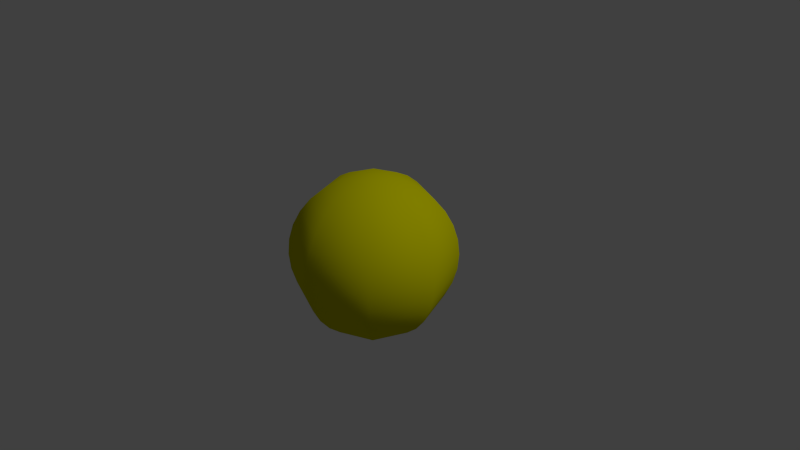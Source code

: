 # Source: pinball_004.blend  (saved by Blender 2.65.0; exported with 4.5.12 LTS)
import bpy
from mathutils import Matrix  # noqa: F401  (used for matrix-valued properties, if any)

bpy.ops.wm.read_factory_settings(use_empty=True)
scene = bpy.context.scene
scene.name = 'Scene'

# ---- collections
col_collection_1 = bpy.data.collections.new('Collection 1'); scene.collection.children.link(col_collection_1)

# ---- materials (node trees are filled in below, after node groups)
mat_material_001 = bpy.data.materials.new('Material.001')
mat_material_001.alpha_threshold = 0.0
mat_material_001.use_transparent_shadow = False
mat_material_001.diffuse_color = (0.5815, 0.5627, 0.0, 1.0)
mat_material_001.roughness = 0.5
mat_material_001.specular_intensity = 1.0
mat_material_001.line_color = (0.0, 0.0, 0.0, 1.0)

# ---- material node trees

# ---- world
world_world = bpy.data.worlds.new('World'); scene.world = world_world
world_world.color = (0.05088, 0.05088, 0.05088)
world_world.use_sun_shadow = False
world_world.sun_shadow_jitter_overblur = 0.0
world_world.cycles.sampling_method = 'MANUAL'
world_world.cycles.sample_map_resolution = 256

# ---- cameras
cam_camera = bpy.data.cameras.new('Camera')
cam_camera.clip_end = 100.0
cam_camera.lens = 35.0
cam_camera.sensor_width = 32.0
cam_camera.sensor_height = 18.0
cam_camera.ortho_scale = 7.314
cam_camera.dof.focus_distance = 0.0
cam_camera.dof.aperture_fstop = 128.0

# ---- lights
light_lamp = bpy.data.lights.new('Lamp', 'SUN')
light_lamp.transmission_factor = 0.0
light_lamp.cutoff_distance = 30.0
light_lamp.angle = 0.1993
light_lamp.energy = 1.0
light_lamp.shadow_buffer_clip_start = 1.001
light_lamp.shadow_soft_size = 0.1
light_lamp.shadow_cascade_max_distance = 1000.0
light_lamp.cycles.use_multiple_importance_sampling = False

# ---- meshes
me_pinball = bpy.data.meshes.new('Pinball')
me_pinball.from_pydata([(-0.6111, 0.0, 0.9146), (-0.7778, 0.0, 0.7778), (-1.016, 0.0, 0.421), (-1.079, 0.0, 0.2146), (-1.1, 0.0, 8.305e-08), (-1.079, 0.0, -0.2146), (-1.016, 0.0, -0.421), (-0.9146, 0.0, -0.6111), (-0.7778, 0.0, -0.7778), (-0.6111, 0.0, -0.9146), (-0.421, 0.0, -1.016), (-0.1517, 0.1517, 1.079), (-0.2977, 0.2977, 1.016), (-0.4321, 0.4321, 0.9146), (-0.55, 0.55, 0.7778), (-0.6467, 0.6467, 0.6111), (-0.7186, 0.7186, 0.421), (-0.7629, 0.7629, 0.2146), (-0.7778, 0.7778, 1.192e-07), (-0.7629, 0.7629, -0.2146), (-0.7186, 0.7186, -0.421), (-0.6467, 0.6467, -0.6111), (-0.55, 0.55, -0.7778), (-0.4321, 0.4321, -0.9146), (-0.2977, 0.2977, -1.016), (-0.1517, 0.1517, -1.079), (3.584e-07, 0.0, -1.1), (3.78e-07, 0.2146, 1.079), (3.972e-07, 0.421, 1.016), (4.053e-07, 0.6111, 0.9146), (4.334e-07, 0.7778, 0.7778), (4.391e-07, 0.9146, 0.6111), (4.434e-07, 1.016, 0.421), (4.46e-07, 1.079, 0.2146), (4.891e-07, 1.1, 1.192e-07), (4.46e-07, 1.079, -0.2146), (4.434e-07, 1.016, -0.421), (4.391e-07, 0.9146, -0.6111), (4.334e-07, 0.7778, -0.7778), (4.053e-07, 0.6111, -0.9146), (3.972e-07, 0.421, -1.016), (3.78e-07, 0.2146, -1.079), (0.1517, 0.1517, 1.079), (0.2977, 0.2977, 1.016), (0.4321, 0.4321, 0.9146), (0.55, 0.55, 0.7778), (0.6467, 0.6467, 0.6111), (0.7186, 0.7186, 0.421), (0.7629, 0.7629, 0.2146), (0.7778, 0.7778, 1.192e-07), (0.7629, 0.7629, -0.2146), (0.7186, 0.7186, -0.421), (0.6467, 0.6467, -0.6111), (0.55, 0.55, -0.7778), (0.4321, 0.4321, -0.9146), (0.2977, 0.2977, -1.016), (0.1517, 0.1517, -1.079), (0.2146, -3.012e-08, 1.079), (0.421, -8.096e-08, 1.016), (0.6111, -1.101e-07, 0.9146), (0.7778, -1.171e-07, 0.7778), (0.9146, -1.228e-07, 0.6111), (1.016, -1.693e-07, 0.421), (1.079, -1.719e-07, 0.2146), (1.1, -2.149e-07, 1.192e-07), (1.079, -1.719e-07, -0.2146), (1.016, -1.693e-07, -0.421), (0.9146, -1.228e-07, -0.6111), (0.7778, -1.171e-07, -0.7778), (0.6111, -1.101e-07, -0.9146), (0.421, -5.989e-08, -1.016), (0.2146, -4.065e-08, -1.079), (0.1517, -0.1517, 1.079), (0.2977, -0.2977, 1.016), (0.4321, -0.4321, 0.9146), (0.55, -0.55, 0.7778), (0.6467, -0.6467, 0.6111), (0.7186, -0.7186, 0.421), (0.7629, -0.7629, 0.2146), (0.7778, -0.7778, 1.192e-07), (0.7629, -0.7629, -0.2146), (0.7186, -0.7186, -0.421), (0.6467, -0.6467, -0.6111), (0.55, -0.55, -0.7778), (0.4321, -0.4321, -0.9146), (0.2977, -0.2977, -1.016), (0.1517, -0.1517, -1.079), (3.072e-07, -0.2146, 1.079), (2.564e-07, -0.421, 1.016), (1.852e-07, -0.6111, 0.9146), (1.992e-07, -0.7778, 0.7778), (1.513e-07, -0.9146, 0.6111), (1.049e-07, -1.016, 0.421), (1.022e-07, -1.079, 0.2146), (5.918e-08, -1.1, 1.192e-07), (1.022e-07, -1.079, -0.2146), (1.049e-07, -1.016, -0.421), (1.513e-07, -0.9146, -0.6111), (1.992e-07, -0.7778, -0.7778), (1.852e-07, -0.6111, -0.9146), (2.775e-07, -0.421, -1.016), (3.072e-07, -0.2146, -1.079), (1.05e-07, -2.534e-07, 1.1), (-0.1517, -0.1517, 1.079), (-0.2977, -0.2977, 1.016), (-0.4321, -0.4321, 0.9146), (-0.55, -0.55, 0.7778), (-0.6467, -0.6467, 0.6111), (-0.7186, -0.7186, 0.421), (-0.7629, -0.7629, 0.2146), (-0.7778, -0.7778, 1.192e-07), (-0.7629, -0.7629, -0.2146), (-0.7186, -0.7186, -0.421), (-0.6467, -0.6467, -0.6111), (-0.55, -0.55, -0.7778), (-0.4321, -0.4321, -0.9146), (-0.2977, -0.2977, -1.016), (-0.1517, -0.1517, -1.079), (-0.2146, 6.173e-08, 1.079), (-0.421, 1.231e-07, 1.016), (-0.9146, 2.493e-07, 0.6111), (-0.2146, 7.226e-08, -1.079)], [], [(6, 5, 19, 20), (7, 6, 20, 21), (8, 7, 21, 22), (3, 2, 16, 17), (9, 8, 22, 23), (4, 3, 17, 18), (10, 9, 23, 24), (5, 4, 18, 19), (1, 0, 13, 14), (25, 24, 40, 41), (20, 19, 35, 36), (15, 14, 30, 31), (21, 20, 36, 37), (16, 15, 31, 32), (22, 21, 37, 38), (17, 16, 32, 33), (12, 11, 27, 28), (23, 22, 38, 39), (18, 17, 33, 34), (13, 12, 28, 29), (24, 23, 39, 40), (19, 18, 34, 35), (14, 13, 29, 30), (29, 28, 43, 44), (40, 39, 54, 55), (35, 34, 49, 50), (30, 29, 44, 45), (41, 40, 55, 56), (36, 35, 50, 51), (31, 30, 45, 46), (37, 36, 51, 52), (32, 31, 46, 47), (38, 37, 52, 53), (33, 32, 47, 48), (28, 27, 42, 43), (39, 38, 53, 54), (34, 33, 48, 49), (48, 47, 62, 63), (43, 42, 57, 58), (54, 53, 68, 69), (49, 48, 63, 64), (44, 43, 58, 59), (55, 54, 69, 70), (50, 49, 64, 65), (45, 44, 59, 60), (56, 55, 70, 71), (51, 50, 65, 66), (46, 45, 60, 61), (52, 51, 66, 67), (47, 46, 61, 62), (53, 52, 67, 68), (67, 66, 81, 82), (62, 61, 76, 77), (68, 67, 82, 83), (63, 62, 77, 78), (58, 57, 72, 73), (69, 68, 83, 84), (64, 63, 78, 79), (59, 58, 73, 74), (70, 69, 84, 85), (65, 64, 79, 80), (60, 59, 74, 75), (71, 70, 85, 86), (66, 65, 80, 81), (61, 60, 75, 76), (86, 85, 100, 101), (81, 80, 95, 96), (76, 75, 90, 91), (82, 81, 96, 97), (77, 76, 91, 92), (83, 82, 97, 98), (78, 77, 92, 93), (73, 72, 87, 88), (84, 83, 98, 99), (79, 78, 93, 94), (74, 73, 88, 89), (85, 84, 99, 100), (80, 79, 94, 95), (75, 74, 89, 90), (89, 88, 104, 105), (100, 99, 115, 116), (95, 94, 110, 111), (90, 89, 105, 106), (101, 100, 116, 117), (96, 95, 111, 112), (91, 90, 106, 107), (97, 96, 112, 113), (92, 91, 107, 108), (98, 97, 113, 114), (93, 92, 108, 109), (88, 87, 103, 104), (99, 98, 114, 115), (94, 93, 109, 110), (104, 103, 118, 119), (121, 10, 24, 25), (120, 1, 14, 15), (26, 121, 25), (2, 120, 15, 16), (118, 102, 11), (119, 118, 11, 12), (0, 119, 12, 13), (26, 25, 41), (11, 102, 27), (26, 41, 56), (27, 102, 42), (26, 56, 71), (42, 102, 57), (57, 102, 72), (26, 71, 86), (26, 86, 101), (72, 102, 87), (26, 101, 117), (87, 102, 103), (109, 108, 2, 3), (115, 114, 8, 9), (110, 109, 3, 4), (105, 104, 119, 0), (116, 115, 9, 10), (111, 110, 4, 5), (106, 105, 0, 1), (117, 116, 10, 121), (112, 111, 5, 6), (107, 106, 1, 120), (26, 117, 121), (113, 112, 6, 7), (108, 107, 120, 2), (103, 102, 118), (114, 113, 7, 8)])
me_pinball.polygons.foreach_set('use_smooth', [True] * 128)
me_pinball.materials.append(mat_material_001)
me_pinball.use_remesh_preserve_volume = False
me_pinball.use_remesh_preserve_attributes = False
me_pinball.use_mirror_vertex_groups = False
me_pinball.update()

# ---- objects
ob_pinball = bpy.data.objects.new('Pinball', me_pinball)
ob_lamp = bpy.data.objects.new('Lamp', light_lamp)
ob_camera = bpy.data.objects.new('Camera', cam_camera)

# ---- transforms, parenting, visibility, modifiers, constraints
ob_pinball.location = (0.0, 0.0, 0.0)
ob_pinball.lineart.crease_threshold = 0.0
ob_lamp.location = (4.076, 1.005, 5.904)
ob_lamp.rotation_euler = (0.6503, 0.05522, 1.866)
ob_lamp.lock_rotations_4d = False
ob_lamp.empty_display_type = 'ARROWS'
ob_lamp.color = (0.0, 0.0, 0.0, 0.0)
ob_lamp.lineart.crease_threshold = 0.0
ob_camera.location = (7.481, -6.508, 5.344)
ob_camera.rotation_euler = (1.109, 0.01082, 0.8149)
ob_camera.lock_rotations_4d = False
ob_camera.empty_display_type = 'ARROWS'
ob_camera.color = (0.0, 0.0, 0.0, 0.0)
ob_camera.display_type = 'WIRE'
ob_camera.lineart.crease_threshold = 0.0

# ---- collection membership
col_collection_1.objects.link(ob_pinball)
col_collection_1.objects.link(ob_lamp)
col_collection_1.objects.link(ob_camera)

# ---- scene / render settings (as saved in the file)
scene.camera = ob_camera
scene.frame_start = 1; scene.frame_end = 250; scene.frame_set(1)
scene.render.engine = 'BLENDER_EEVEE_NEXT'
scene.render.image_settings.color_mode = 'RGB'
scene.render.image_settings.compression = 90
scene.render.resolution_percentage = 50
scene.render.dither_intensity = 0.0
scene.render.bake_margin = 2
scene.render.bake_bias = 0.0
scene.cycles.use_denoising = False
scene.cycles.samples = 10
scene.cycles.sampling_pattern = 'TABULATED_SOBOL'
scene.cycles.light_sampling_threshold = 0.0
scene.cycles.use_adaptive_sampling = False
scene.cycles.use_light_tree = False
scene.cycles.blur_glossy = 0.0
scene.cycles.volume_bounces = 1
scene.cycles.pixel_filter_type = 'GAUSSIAN'
scene.cycles.sample_clamp_indirect = 0.0
scene.view_settings.view_transform = 'Standard'
bpy.context.view_layer.update()
